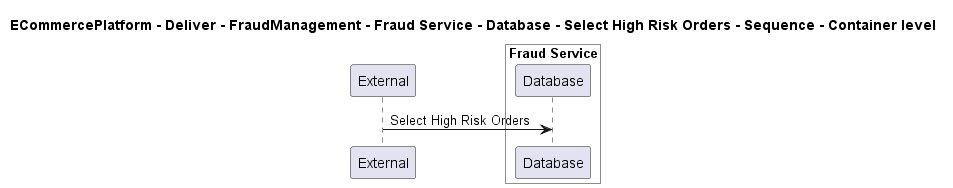

The diagram above was rendered by PlantUML. Its source (embedded in the PNG):
@startuml

title ECommercePlatform - Deliver - FraudManagement - Fraud Service - Database - Select High Risk Orders - Sequence - Container level

participant "External" as C4InterFlow.SoftwareSystems.ExternalSystem

box "Fraud Service" #White
    participant "Database" as ECommercePlatform.Deliver.FraudManagement.SoftwareSystems.FraudService.Containers.Database
end box


C4InterFlow.SoftwareSystems.ExternalSystem -> ECommercePlatform.Deliver.FraudManagement.SoftwareSystems.FraudService.Containers.Database : Select High Risk Orders


@enduml